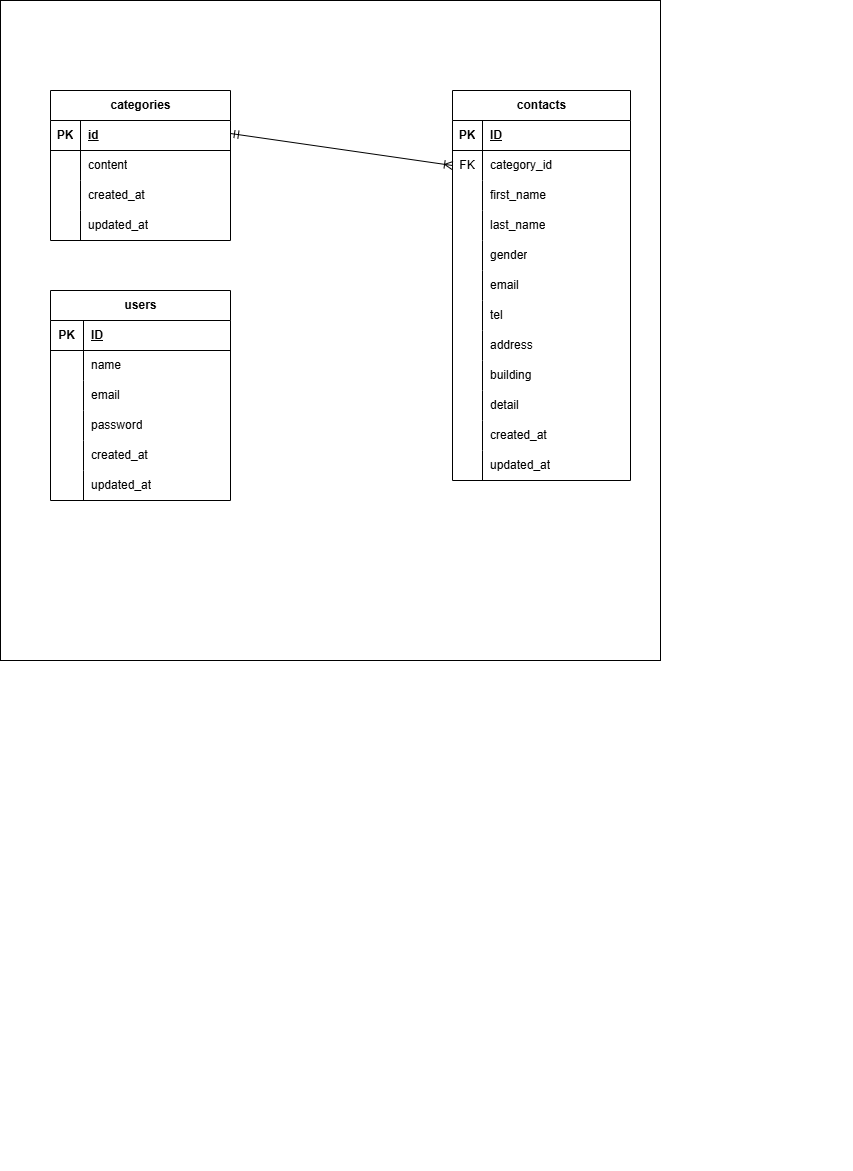

The diagram above was exported from draw.io. Its source (the exported page's mxGraphModel, read from the mxfile embedded in the PNG):
<mxGraphModel dx="1213" dy="2499" grid="1" gridSize="10" guides="1" tooltips="1" connect="1" arrows="1" fold="1" page="0" pageScale="1" pageWidth="827" pageHeight="1169" background="#ffffff" math="0" shadow="0">
  <root>
    <mxCell id="0" />
    <mxCell id="1" parent="0" />
    <mxCell id="79" value="" style="group" vertex="1" connectable="0" parent="1">
      <mxGeometry x="-360" y="-1680" width="852" height="1170" as="geometry" />
    </mxCell>
    <mxCell id="76" value="" style="whiteSpace=wrap;html=1;aspect=fixed;" vertex="1" parent="79">
      <mxGeometry width="660" height="660" as="geometry" />
    </mxCell>
    <mxCell id="75" value="" style="group" vertex="1" connectable="0" parent="79">
      <mxGeometry x="270" y="760" width="582" height="410" as="geometry" />
    </mxCell>
    <mxCell id="77" value="" style="group" vertex="1" connectable="0" parent="75">
      <mxGeometry width="582" height="410" as="geometry" />
    </mxCell>
    <mxCell id="2" value="users" style="shape=table;startSize=30;container=1;collapsible=1;childLayout=tableLayout;fixedRows=1;rowLines=0;fontStyle=1;align=center;resizeLast=1;html=1;" parent="77" vertex="1">
      <mxGeometry x="-220" y="-470" width="180" height="210" as="geometry" />
    </mxCell>
    <mxCell id="3" value="" style="shape=tableRow;horizontal=0;startSize=0;swimlaneHead=0;swimlaneBody=0;fillColor=none;collapsible=0;dropTarget=0;points=[[0,0.5],[1,0.5]];portConstraint=eastwest;top=0;left=0;right=0;bottom=1;" parent="2" vertex="1">
      <mxGeometry y="30" width="180" height="30" as="geometry" />
    </mxCell>
    <mxCell id="4" value="PK" style="shape=partialRectangle;connectable=0;fillColor=none;top=0;left=0;bottom=0;right=0;fontStyle=1;overflow=hidden;whiteSpace=wrap;html=1;" parent="3" vertex="1">
      <mxGeometry width="33" height="30" as="geometry">
        <mxRectangle width="33" height="30" as="alternateBounds" />
      </mxGeometry>
    </mxCell>
    <mxCell id="5" value="ID" style="shape=partialRectangle;connectable=0;fillColor=none;top=0;left=0;bottom=0;right=0;align=left;spacingLeft=6;fontStyle=5;overflow=hidden;whiteSpace=wrap;html=1;" parent="3" vertex="1">
      <mxGeometry x="33" width="147" height="30" as="geometry">
        <mxRectangle width="147" height="30" as="alternateBounds" />
      </mxGeometry>
    </mxCell>
    <mxCell id="6" value="" style="shape=tableRow;horizontal=0;startSize=0;swimlaneHead=0;swimlaneBody=0;fillColor=none;collapsible=0;dropTarget=0;points=[[0,0.5],[1,0.5]];portConstraint=eastwest;top=0;left=0;right=0;bottom=0;" parent="2" vertex="1">
      <mxGeometry y="60" width="180" height="30" as="geometry" />
    </mxCell>
    <mxCell id="7" value="" style="shape=partialRectangle;connectable=0;fillColor=none;top=0;left=0;bottom=0;right=0;editable=1;overflow=hidden;whiteSpace=wrap;html=1;" parent="6" vertex="1">
      <mxGeometry width="33" height="30" as="geometry">
        <mxRectangle width="33" height="30" as="alternateBounds" />
      </mxGeometry>
    </mxCell>
    <mxCell id="8" value="name" style="shape=partialRectangle;connectable=0;fillColor=none;top=0;left=0;bottom=0;right=0;align=left;spacingLeft=6;overflow=hidden;whiteSpace=wrap;html=1;" parent="6" vertex="1">
      <mxGeometry x="33" width="147" height="30" as="geometry">
        <mxRectangle width="147" height="30" as="alternateBounds" />
      </mxGeometry>
    </mxCell>
    <mxCell id="9" value="" style="shape=tableRow;horizontal=0;startSize=0;swimlaneHead=0;swimlaneBody=0;fillColor=none;collapsible=0;dropTarget=0;points=[[0,0.5],[1,0.5]];portConstraint=eastwest;top=0;left=0;right=0;bottom=0;" parent="2" vertex="1">
      <mxGeometry y="90" width="180" height="30" as="geometry" />
    </mxCell>
    <mxCell id="10" value="" style="shape=partialRectangle;connectable=0;fillColor=none;top=0;left=0;bottom=0;right=0;editable=1;overflow=hidden;whiteSpace=wrap;html=1;" parent="9" vertex="1">
      <mxGeometry width="33" height="30" as="geometry">
        <mxRectangle width="33" height="30" as="alternateBounds" />
      </mxGeometry>
    </mxCell>
    <mxCell id="11" value="email" style="shape=partialRectangle;connectable=0;fillColor=none;top=0;left=0;bottom=0;right=0;align=left;spacingLeft=6;overflow=hidden;whiteSpace=wrap;html=1;" parent="9" vertex="1">
      <mxGeometry x="33" width="147" height="30" as="geometry">
        <mxRectangle width="147" height="30" as="alternateBounds" />
      </mxGeometry>
    </mxCell>
    <mxCell id="12" value="" style="shape=tableRow;horizontal=0;startSize=0;swimlaneHead=0;swimlaneBody=0;fillColor=none;collapsible=0;dropTarget=0;points=[[0,0.5],[1,0.5]];portConstraint=eastwest;top=0;left=0;right=0;bottom=0;" parent="2" vertex="1">
      <mxGeometry y="120" width="180" height="30" as="geometry" />
    </mxCell>
    <mxCell id="13" value="" style="shape=partialRectangle;connectable=0;fillColor=none;top=0;left=0;bottom=0;right=0;editable=1;overflow=hidden;whiteSpace=wrap;html=1;" parent="12" vertex="1">
      <mxGeometry width="33" height="30" as="geometry">
        <mxRectangle width="33" height="30" as="alternateBounds" />
      </mxGeometry>
    </mxCell>
    <mxCell id="14" value="password" style="shape=partialRectangle;connectable=0;fillColor=none;top=0;left=0;bottom=0;right=0;align=left;spacingLeft=6;overflow=hidden;whiteSpace=wrap;html=1;" parent="12" vertex="1">
      <mxGeometry x="33" width="147" height="30" as="geometry">
        <mxRectangle width="147" height="30" as="alternateBounds" />
      </mxGeometry>
    </mxCell>
    <mxCell id="16" style="shape=tableRow;horizontal=0;startSize=0;swimlaneHead=0;swimlaneBody=0;fillColor=none;collapsible=0;dropTarget=0;points=[[0,0.5],[1,0.5]];portConstraint=eastwest;top=0;left=0;right=0;bottom=0;" parent="2" vertex="1">
      <mxGeometry y="150" width="180" height="30" as="geometry" />
    </mxCell>
    <mxCell id="17" style="shape=partialRectangle;connectable=0;fillColor=none;top=0;left=0;bottom=0;right=0;editable=1;overflow=hidden;whiteSpace=wrap;html=1;" parent="16" vertex="1">
      <mxGeometry width="33" height="30" as="geometry">
        <mxRectangle width="33" height="30" as="alternateBounds" />
      </mxGeometry>
    </mxCell>
    <mxCell id="18" value="created_at" style="shape=partialRectangle;connectable=0;fillColor=none;top=0;left=0;bottom=0;right=0;align=left;spacingLeft=6;overflow=hidden;whiteSpace=wrap;html=1;" parent="16" vertex="1">
      <mxGeometry x="33" width="147" height="30" as="geometry">
        <mxRectangle width="147" height="30" as="alternateBounds" />
      </mxGeometry>
    </mxCell>
    <mxCell id="19" style="shape=tableRow;horizontal=0;startSize=0;swimlaneHead=0;swimlaneBody=0;fillColor=none;collapsible=0;dropTarget=0;points=[[0,0.5],[1,0.5]];portConstraint=eastwest;top=0;left=0;right=0;bottom=0;" parent="2" vertex="1">
      <mxGeometry y="180" width="180" height="30" as="geometry" />
    </mxCell>
    <mxCell id="20" style="shape=partialRectangle;connectable=0;fillColor=none;top=0;left=0;bottom=0;right=0;editable=1;overflow=hidden;whiteSpace=wrap;html=1;" parent="19" vertex="1">
      <mxGeometry width="33" height="30" as="geometry">
        <mxRectangle width="33" height="30" as="alternateBounds" />
      </mxGeometry>
    </mxCell>
    <mxCell id="21" value="updated_at" style="shape=partialRectangle;connectable=0;fillColor=none;top=0;left=0;bottom=0;right=0;align=left;spacingLeft=6;overflow=hidden;whiteSpace=wrap;html=1;" parent="19" vertex="1">
      <mxGeometry x="33" width="147" height="30" as="geometry">
        <mxRectangle width="147" height="30" as="alternateBounds" />
      </mxGeometry>
    </mxCell>
    <mxCell id="23" value="contacts" style="shape=table;startSize=30;container=1;collapsible=1;childLayout=tableLayout;fixedRows=1;rowLines=0;fontStyle=1;align=center;resizeLast=1;html=1;" parent="77" vertex="1">
      <mxGeometry x="182" y="-670" width="178" height="390" as="geometry" />
    </mxCell>
    <mxCell id="24" value="" style="shape=tableRow;horizontal=0;startSize=0;swimlaneHead=0;swimlaneBody=0;fillColor=none;collapsible=0;dropTarget=0;points=[[0,0.5],[1,0.5]];portConstraint=eastwest;top=0;left=0;right=0;bottom=1;" parent="23" vertex="1">
      <mxGeometry y="30" width="178" height="30" as="geometry" />
    </mxCell>
    <mxCell id="25" value="PK" style="shape=partialRectangle;connectable=0;fillColor=none;top=0;left=0;bottom=0;right=0;fontStyle=1;overflow=hidden;whiteSpace=wrap;html=1;" parent="24" vertex="1">
      <mxGeometry width="30" height="30" as="geometry">
        <mxRectangle width="30" height="30" as="alternateBounds" />
      </mxGeometry>
    </mxCell>
    <mxCell id="26" value="ID" style="shape=partialRectangle;connectable=0;fillColor=none;top=0;left=0;bottom=0;right=0;align=left;spacingLeft=6;fontStyle=5;overflow=hidden;whiteSpace=wrap;html=1;" parent="24" vertex="1">
      <mxGeometry x="30" width="148" height="30" as="geometry">
        <mxRectangle width="148" height="30" as="alternateBounds" />
      </mxGeometry>
    </mxCell>
    <mxCell id="27" value="" style="shape=tableRow;horizontal=0;startSize=0;swimlaneHead=0;swimlaneBody=0;fillColor=none;collapsible=0;dropTarget=0;points=[[0,0.5],[1,0.5]];portConstraint=eastwest;top=0;left=0;right=0;bottom=0;" parent="23" vertex="1">
      <mxGeometry y="60" width="178" height="30" as="geometry" />
    </mxCell>
    <mxCell id="28" value="FK" style="shape=partialRectangle;connectable=0;fillColor=none;top=0;left=0;bottom=0;right=0;editable=1;overflow=hidden;whiteSpace=wrap;html=1;" parent="27" vertex="1">
      <mxGeometry width="30" height="30" as="geometry">
        <mxRectangle width="30" height="30" as="alternateBounds" />
      </mxGeometry>
    </mxCell>
    <mxCell id="29" value="category_id&lt;span style=&quot;white-space: pre;&quot;&gt;&#09;&lt;/span&gt;" style="shape=partialRectangle;connectable=0;fillColor=none;top=0;left=0;bottom=0;right=0;align=left;spacingLeft=6;overflow=hidden;whiteSpace=wrap;html=1;" parent="27" vertex="1">
      <mxGeometry x="30" width="148" height="30" as="geometry">
        <mxRectangle width="148" height="30" as="alternateBounds" />
      </mxGeometry>
    </mxCell>
    <mxCell id="30" value="" style="shape=tableRow;horizontal=0;startSize=0;swimlaneHead=0;swimlaneBody=0;fillColor=none;collapsible=0;dropTarget=0;points=[[0,0.5],[1,0.5]];portConstraint=eastwest;top=0;left=0;right=0;bottom=0;" parent="23" vertex="1">
      <mxGeometry y="90" width="178" height="30" as="geometry" />
    </mxCell>
    <mxCell id="31" value="" style="shape=partialRectangle;connectable=0;fillColor=none;top=0;left=0;bottom=0;right=0;editable=1;overflow=hidden;whiteSpace=wrap;html=1;" parent="30" vertex="1">
      <mxGeometry width="30" height="30" as="geometry">
        <mxRectangle width="30" height="30" as="alternateBounds" />
      </mxGeometry>
    </mxCell>
    <mxCell id="32" value="first_name" style="shape=partialRectangle;connectable=0;fillColor=none;top=0;left=0;bottom=0;right=0;align=left;spacingLeft=6;overflow=hidden;whiteSpace=wrap;html=1;" parent="30" vertex="1">
      <mxGeometry x="30" width="148" height="30" as="geometry">
        <mxRectangle width="148" height="30" as="alternateBounds" />
      </mxGeometry>
    </mxCell>
    <mxCell id="33" value="" style="shape=tableRow;horizontal=0;startSize=0;swimlaneHead=0;swimlaneBody=0;fillColor=none;collapsible=0;dropTarget=0;points=[[0,0.5],[1,0.5]];portConstraint=eastwest;top=0;left=0;right=0;bottom=0;" parent="23" vertex="1">
      <mxGeometry y="120" width="178" height="30" as="geometry" />
    </mxCell>
    <mxCell id="34" value="" style="shape=partialRectangle;connectable=0;fillColor=none;top=0;left=0;bottom=0;right=0;editable=1;overflow=hidden;whiteSpace=wrap;html=1;" parent="33" vertex="1">
      <mxGeometry width="30" height="30" as="geometry">
        <mxRectangle width="30" height="30" as="alternateBounds" />
      </mxGeometry>
    </mxCell>
    <mxCell id="35" value="last_name" style="shape=partialRectangle;connectable=0;fillColor=none;top=0;left=0;bottom=0;right=0;align=left;spacingLeft=6;overflow=hidden;whiteSpace=wrap;html=1;" parent="33" vertex="1">
      <mxGeometry x="30" width="148" height="30" as="geometry">
        <mxRectangle width="148" height="30" as="alternateBounds" />
      </mxGeometry>
    </mxCell>
    <mxCell id="36" style="shape=tableRow;horizontal=0;startSize=0;swimlaneHead=0;swimlaneBody=0;fillColor=none;collapsible=0;dropTarget=0;points=[[0,0.5],[1,0.5]];portConstraint=eastwest;top=0;left=0;right=0;bottom=0;" parent="23" vertex="1">
      <mxGeometry y="150" width="178" height="30" as="geometry" />
    </mxCell>
    <mxCell id="37" style="shape=partialRectangle;connectable=0;fillColor=none;top=0;left=0;bottom=0;right=0;editable=1;overflow=hidden;whiteSpace=wrap;html=1;" parent="36" vertex="1">
      <mxGeometry width="30" height="30" as="geometry">
        <mxRectangle width="30" height="30" as="alternateBounds" />
      </mxGeometry>
    </mxCell>
    <mxCell id="38" value="gender" style="shape=partialRectangle;connectable=0;fillColor=none;top=0;left=0;bottom=0;right=0;align=left;spacingLeft=6;overflow=hidden;whiteSpace=wrap;html=1;" parent="36" vertex="1">
      <mxGeometry x="30" width="148" height="30" as="geometry">
        <mxRectangle width="148" height="30" as="alternateBounds" />
      </mxGeometry>
    </mxCell>
    <mxCell id="39" style="shape=tableRow;horizontal=0;startSize=0;swimlaneHead=0;swimlaneBody=0;fillColor=none;collapsible=0;dropTarget=0;points=[[0,0.5],[1,0.5]];portConstraint=eastwest;top=0;left=0;right=0;bottom=0;" parent="23" vertex="1">
      <mxGeometry y="180" width="178" height="30" as="geometry" />
    </mxCell>
    <mxCell id="40" style="shape=partialRectangle;connectable=0;fillColor=none;top=0;left=0;bottom=0;right=0;editable=1;overflow=hidden;whiteSpace=wrap;html=1;" parent="39" vertex="1">
      <mxGeometry width="30" height="30" as="geometry">
        <mxRectangle width="30" height="30" as="alternateBounds" />
      </mxGeometry>
    </mxCell>
    <mxCell id="41" value="email" style="shape=partialRectangle;connectable=0;fillColor=none;top=0;left=0;bottom=0;right=0;align=left;spacingLeft=6;overflow=hidden;whiteSpace=wrap;html=1;" parent="39" vertex="1">
      <mxGeometry x="30" width="148" height="30" as="geometry">
        <mxRectangle width="148" height="30" as="alternateBounds" />
      </mxGeometry>
    </mxCell>
    <mxCell id="42" style="shape=tableRow;horizontal=0;startSize=0;swimlaneHead=0;swimlaneBody=0;fillColor=none;collapsible=0;dropTarget=0;points=[[0,0.5],[1,0.5]];portConstraint=eastwest;top=0;left=0;right=0;bottom=0;" parent="23" vertex="1">
      <mxGeometry y="210" width="178" height="30" as="geometry" />
    </mxCell>
    <mxCell id="43" style="shape=partialRectangle;connectable=0;fillColor=none;top=0;left=0;bottom=0;right=0;editable=1;overflow=hidden;whiteSpace=wrap;html=1;" parent="42" vertex="1">
      <mxGeometry width="30" height="30" as="geometry">
        <mxRectangle width="30" height="30" as="alternateBounds" />
      </mxGeometry>
    </mxCell>
    <mxCell id="44" value="tel" style="shape=partialRectangle;connectable=0;fillColor=none;top=0;left=0;bottom=0;right=0;align=left;spacingLeft=6;overflow=hidden;whiteSpace=wrap;html=1;" parent="42" vertex="1">
      <mxGeometry x="30" width="148" height="30" as="geometry">
        <mxRectangle width="148" height="30" as="alternateBounds" />
      </mxGeometry>
    </mxCell>
    <mxCell id="45" style="shape=tableRow;horizontal=0;startSize=0;swimlaneHead=0;swimlaneBody=0;fillColor=none;collapsible=0;dropTarget=0;points=[[0,0.5],[1,0.5]];portConstraint=eastwest;top=0;left=0;right=0;bottom=0;" parent="23" vertex="1">
      <mxGeometry y="240" width="178" height="30" as="geometry" />
    </mxCell>
    <mxCell id="46" style="shape=partialRectangle;connectable=0;fillColor=none;top=0;left=0;bottom=0;right=0;editable=1;overflow=hidden;whiteSpace=wrap;html=1;" parent="45" vertex="1">
      <mxGeometry width="30" height="30" as="geometry">
        <mxRectangle width="30" height="30" as="alternateBounds" />
      </mxGeometry>
    </mxCell>
    <mxCell id="47" value="address" style="shape=partialRectangle;connectable=0;fillColor=none;top=0;left=0;bottom=0;right=0;align=left;spacingLeft=6;overflow=hidden;whiteSpace=wrap;html=1;" parent="45" vertex="1">
      <mxGeometry x="30" width="148" height="30" as="geometry">
        <mxRectangle width="148" height="30" as="alternateBounds" />
      </mxGeometry>
    </mxCell>
    <mxCell id="48" style="shape=tableRow;horizontal=0;startSize=0;swimlaneHead=0;swimlaneBody=0;fillColor=none;collapsible=0;dropTarget=0;points=[[0,0.5],[1,0.5]];portConstraint=eastwest;top=0;left=0;right=0;bottom=0;" parent="23" vertex="1">
      <mxGeometry y="270" width="178" height="30" as="geometry" />
    </mxCell>
    <mxCell id="49" style="shape=partialRectangle;connectable=0;fillColor=none;top=0;left=0;bottom=0;right=0;editable=1;overflow=hidden;whiteSpace=wrap;html=1;" parent="48" vertex="1">
      <mxGeometry width="30" height="30" as="geometry">
        <mxRectangle width="30" height="30" as="alternateBounds" />
      </mxGeometry>
    </mxCell>
    <mxCell id="50" value="building" style="shape=partialRectangle;connectable=0;fillColor=none;top=0;left=0;bottom=0;right=0;align=left;spacingLeft=6;overflow=hidden;whiteSpace=wrap;html=1;" parent="48" vertex="1">
      <mxGeometry x="30" width="148" height="30" as="geometry">
        <mxRectangle width="148" height="30" as="alternateBounds" />
      </mxGeometry>
    </mxCell>
    <mxCell id="51" style="shape=tableRow;horizontal=0;startSize=0;swimlaneHead=0;swimlaneBody=0;fillColor=none;collapsible=0;dropTarget=0;points=[[0,0.5],[1,0.5]];portConstraint=eastwest;top=0;left=0;right=0;bottom=0;" parent="23" vertex="1">
      <mxGeometry y="300" width="178" height="30" as="geometry" />
    </mxCell>
    <mxCell id="52" style="shape=partialRectangle;connectable=0;fillColor=none;top=0;left=0;bottom=0;right=0;editable=1;overflow=hidden;whiteSpace=wrap;html=1;" parent="51" vertex="1">
      <mxGeometry width="30" height="30" as="geometry">
        <mxRectangle width="30" height="30" as="alternateBounds" />
      </mxGeometry>
    </mxCell>
    <mxCell id="53" value="detail" style="shape=partialRectangle;connectable=0;fillColor=none;top=0;left=0;bottom=0;right=0;align=left;spacingLeft=6;overflow=hidden;whiteSpace=wrap;html=1;" parent="51" vertex="1">
      <mxGeometry x="30" width="148" height="30" as="geometry">
        <mxRectangle width="148" height="30" as="alternateBounds" />
      </mxGeometry>
    </mxCell>
    <mxCell id="54" style="shape=tableRow;horizontal=0;startSize=0;swimlaneHead=0;swimlaneBody=0;fillColor=none;collapsible=0;dropTarget=0;points=[[0,0.5],[1,0.5]];portConstraint=eastwest;top=0;left=0;right=0;bottom=0;" parent="23" vertex="1">
      <mxGeometry y="330" width="178" height="30" as="geometry" />
    </mxCell>
    <mxCell id="55" style="shape=partialRectangle;connectable=0;fillColor=none;top=0;left=0;bottom=0;right=0;editable=1;overflow=hidden;whiteSpace=wrap;html=1;" parent="54" vertex="1">
      <mxGeometry width="30" height="30" as="geometry">
        <mxRectangle width="30" height="30" as="alternateBounds" />
      </mxGeometry>
    </mxCell>
    <mxCell id="56" value="created_at" style="shape=partialRectangle;connectable=0;fillColor=none;top=0;left=0;bottom=0;right=0;align=left;spacingLeft=6;overflow=hidden;whiteSpace=wrap;html=1;" parent="54" vertex="1">
      <mxGeometry x="30" width="148" height="30" as="geometry">
        <mxRectangle width="148" height="30" as="alternateBounds" />
      </mxGeometry>
    </mxCell>
    <mxCell id="57" style="shape=tableRow;horizontal=0;startSize=0;swimlaneHead=0;swimlaneBody=0;fillColor=none;collapsible=0;dropTarget=0;points=[[0,0.5],[1,0.5]];portConstraint=eastwest;top=0;left=0;right=0;bottom=0;" parent="23" vertex="1">
      <mxGeometry y="360" width="178" height="30" as="geometry" />
    </mxCell>
    <mxCell id="58" style="shape=partialRectangle;connectable=0;fillColor=none;top=0;left=0;bottom=0;right=0;editable=1;overflow=hidden;whiteSpace=wrap;html=1;" parent="57" vertex="1">
      <mxGeometry width="30" height="30" as="geometry">
        <mxRectangle width="30" height="30" as="alternateBounds" />
      </mxGeometry>
    </mxCell>
    <mxCell id="59" value="updated_at" style="shape=partialRectangle;connectable=0;fillColor=none;top=0;left=0;bottom=0;right=0;align=left;spacingLeft=6;overflow=hidden;whiteSpace=wrap;html=1;" parent="57" vertex="1">
      <mxGeometry x="30" width="148" height="30" as="geometry">
        <mxRectangle width="148" height="30" as="alternateBounds" />
      </mxGeometry>
    </mxCell>
    <mxCell id="60" value="categories" style="shape=table;startSize=30;container=1;collapsible=1;childLayout=tableLayout;fixedRows=1;rowLines=0;fontStyle=1;align=center;resizeLast=1;html=1;" parent="77" vertex="1">
      <mxGeometry x="-220" y="-670" width="180" height="150" as="geometry" />
    </mxCell>
    <mxCell id="61" value="" style="shape=tableRow;horizontal=0;startSize=0;swimlaneHead=0;swimlaneBody=0;fillColor=none;collapsible=0;dropTarget=0;points=[[0,0.5],[1,0.5]];portConstraint=eastwest;top=0;left=0;right=0;bottom=1;" parent="60" vertex="1">
      <mxGeometry y="30" width="180" height="30" as="geometry" />
    </mxCell>
    <mxCell id="62" value="PK" style="shape=partialRectangle;connectable=0;fillColor=none;top=0;left=0;bottom=0;right=0;fontStyle=1;overflow=hidden;whiteSpace=wrap;html=1;" parent="61" vertex="1">
      <mxGeometry width="30" height="30" as="geometry">
        <mxRectangle width="30" height="30" as="alternateBounds" />
      </mxGeometry>
    </mxCell>
    <mxCell id="63" value="id" style="shape=partialRectangle;connectable=0;fillColor=none;top=0;left=0;bottom=0;right=0;align=left;spacingLeft=6;fontStyle=5;overflow=hidden;whiteSpace=wrap;html=1;" parent="61" vertex="1">
      <mxGeometry x="30" width="150" height="30" as="geometry">
        <mxRectangle width="150" height="30" as="alternateBounds" />
      </mxGeometry>
    </mxCell>
    <mxCell id="64" value="" style="shape=tableRow;horizontal=0;startSize=0;swimlaneHead=0;swimlaneBody=0;fillColor=none;collapsible=0;dropTarget=0;points=[[0,0.5],[1,0.5]];portConstraint=eastwest;top=0;left=0;right=0;bottom=0;" parent="60" vertex="1">
      <mxGeometry y="60" width="180" height="30" as="geometry" />
    </mxCell>
    <mxCell id="65" value="" style="shape=partialRectangle;connectable=0;fillColor=none;top=0;left=0;bottom=0;right=0;editable=1;overflow=hidden;whiteSpace=wrap;html=1;" parent="64" vertex="1">
      <mxGeometry width="30" height="30" as="geometry">
        <mxRectangle width="30" height="30" as="alternateBounds" />
      </mxGeometry>
    </mxCell>
    <mxCell id="66" value="content" style="shape=partialRectangle;connectable=0;fillColor=none;top=0;left=0;bottom=0;right=0;align=left;spacingLeft=6;overflow=hidden;whiteSpace=wrap;html=1;" parent="64" vertex="1">
      <mxGeometry x="30" width="150" height="30" as="geometry">
        <mxRectangle width="150" height="30" as="alternateBounds" />
      </mxGeometry>
    </mxCell>
    <mxCell id="67" value="" style="shape=tableRow;horizontal=0;startSize=0;swimlaneHead=0;swimlaneBody=0;fillColor=none;collapsible=0;dropTarget=0;points=[[0,0.5],[1,0.5]];portConstraint=eastwest;top=0;left=0;right=0;bottom=0;" parent="60" vertex="1">
      <mxGeometry y="90" width="180" height="30" as="geometry" />
    </mxCell>
    <mxCell id="68" value="" style="shape=partialRectangle;connectable=0;fillColor=none;top=0;left=0;bottom=0;right=0;editable=1;overflow=hidden;whiteSpace=wrap;html=1;" parent="67" vertex="1">
      <mxGeometry width="30" height="30" as="geometry">
        <mxRectangle width="30" height="30" as="alternateBounds" />
      </mxGeometry>
    </mxCell>
    <mxCell id="69" value="created_at" style="shape=partialRectangle;connectable=0;fillColor=none;top=0;left=0;bottom=0;right=0;align=left;spacingLeft=6;overflow=hidden;whiteSpace=wrap;html=1;" parent="67" vertex="1">
      <mxGeometry x="30" width="150" height="30" as="geometry">
        <mxRectangle width="150" height="30" as="alternateBounds" />
      </mxGeometry>
    </mxCell>
    <mxCell id="70" value="" style="shape=tableRow;horizontal=0;startSize=0;swimlaneHead=0;swimlaneBody=0;fillColor=none;collapsible=0;dropTarget=0;points=[[0,0.5],[1,0.5]];portConstraint=eastwest;top=0;left=0;right=0;bottom=0;" parent="60" vertex="1">
      <mxGeometry y="120" width="180" height="30" as="geometry" />
    </mxCell>
    <mxCell id="71" value="" style="shape=partialRectangle;connectable=0;fillColor=none;top=0;left=0;bottom=0;right=0;editable=1;overflow=hidden;whiteSpace=wrap;html=1;" parent="70" vertex="1">
      <mxGeometry width="30" height="30" as="geometry">
        <mxRectangle width="30" height="30" as="alternateBounds" />
      </mxGeometry>
    </mxCell>
    <mxCell id="72" value="updated_at" style="shape=partialRectangle;connectable=0;fillColor=none;top=0;left=0;bottom=0;right=0;align=left;spacingLeft=6;overflow=hidden;whiteSpace=wrap;html=1;" parent="70" vertex="1">
      <mxGeometry x="30" width="150" height="30" as="geometry">
        <mxRectangle width="150" height="30" as="alternateBounds" />
      </mxGeometry>
    </mxCell>
    <mxCell id="73" value="" style="fontSize=12;html=1;endArrow=ERoneToMany;startArrow=ERmandOne;entryX=0;entryY=0.5;entryDx=0;entryDy=0;" parent="77" target="27" edge="1">
      <mxGeometry width="100" height="100" relative="1" as="geometry">
        <mxPoint x="-40" y="-627" as="sourcePoint" />
        <mxPoint x="60" y="-727" as="targetPoint" />
      </mxGeometry>
    </mxCell>
  </root>
</mxGraphModel>